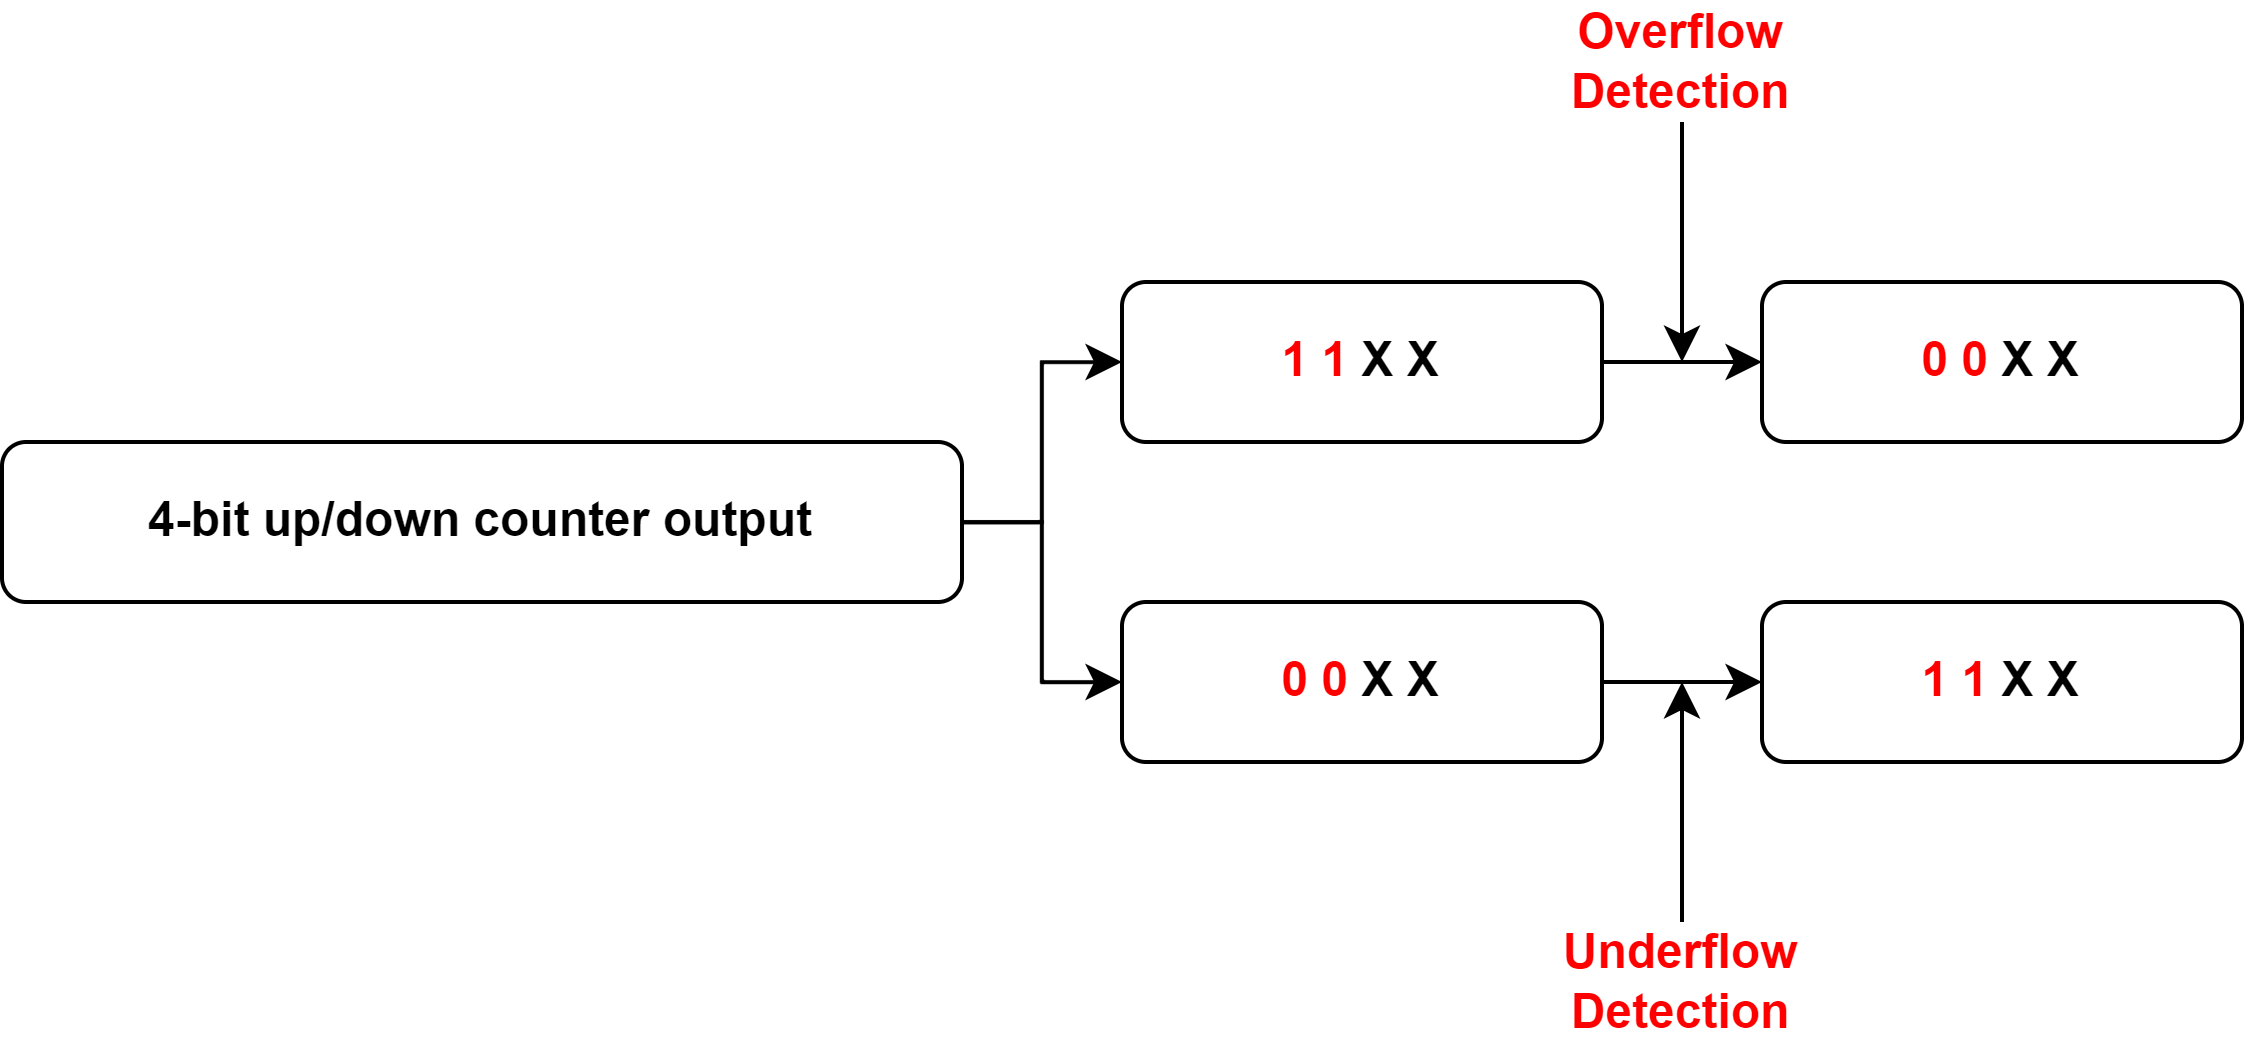

The diagram above was exported from draw.io. Its source (the exported page's mxGraphModel, read from the mxfile embedded in the PNG):
<mxGraphModel dx="1185" dy="610" grid="1" gridSize="10" guides="1" tooltips="1" connect="1" arrows="1" fold="1" page="1" pageScale="1" pageWidth="850" pageHeight="1100" math="0" shadow="0">
  <root>
    <mxCell id="0" />
    <mxCell id="1" parent="0" />
    <mxCell id="bAX1jeCFsMulA7mSs2FV-2" value="" style="rounded=1;whiteSpace=wrap;html=1;" vertex="1" parent="1">
      <mxGeometry x="160" y="320" width="240" height="40" as="geometry" />
    </mxCell>
    <mxCell id="bAX1jeCFsMulA7mSs2FV-1" value="4-bit up/down counter output" style="text;html=1;strokeColor=none;fillColor=none;align=center;verticalAlign=middle;whiteSpace=wrap;rounded=0;fontStyle=1" vertex="1" parent="1">
      <mxGeometry x="170" y="325" width="220" height="30" as="geometry" />
    </mxCell>
    <mxCell id="bAX1jeCFsMulA7mSs2FV-3" value="" style="rounded=1;whiteSpace=wrap;html=1;" vertex="1" parent="1">
      <mxGeometry x="440" y="280" width="120" height="40" as="geometry" />
    </mxCell>
    <mxCell id="bAX1jeCFsMulA7mSs2FV-4" value="" style="rounded=1;whiteSpace=wrap;html=1;" vertex="1" parent="1">
      <mxGeometry x="600" y="280" width="120" height="40" as="geometry" />
    </mxCell>
    <mxCell id="bAX1jeCFsMulA7mSs2FV-5" value="&lt;font color=&quot;#ff0000&quot;&gt;1 1&lt;/font&gt; X X" style="text;html=1;strokeColor=none;fillColor=none;align=center;verticalAlign=middle;whiteSpace=wrap;rounded=0;fontStyle=1" vertex="1" parent="1">
      <mxGeometry x="470" y="285" width="60" height="30" as="geometry" />
    </mxCell>
    <mxCell id="bAX1jeCFsMulA7mSs2FV-6" value="&lt;font color=&quot;#ff0000&quot;&gt;0 0&lt;/font&gt; X X" style="text;html=1;strokeColor=none;fillColor=none;align=center;verticalAlign=middle;whiteSpace=wrap;rounded=0;fontStyle=1" vertex="1" parent="1">
      <mxGeometry x="630" y="285" width="60" height="30" as="geometry" />
    </mxCell>
    <mxCell id="bAX1jeCFsMulA7mSs2FV-7" value="" style="rounded=1;whiteSpace=wrap;html=1;" vertex="1" parent="1">
      <mxGeometry x="440" y="360" width="120" height="40" as="geometry" />
    </mxCell>
    <mxCell id="bAX1jeCFsMulA7mSs2FV-8" value="" style="rounded=1;whiteSpace=wrap;html=1;" vertex="1" parent="1">
      <mxGeometry x="600" y="360" width="120" height="40" as="geometry" />
    </mxCell>
    <mxCell id="bAX1jeCFsMulA7mSs2FV-9" value="&lt;font color=&quot;#ff0000&quot;&gt;1 1&lt;/font&gt; X X" style="text;html=1;strokeColor=none;fillColor=none;align=center;verticalAlign=middle;whiteSpace=wrap;rounded=0;fontStyle=1" vertex="1" parent="1">
      <mxGeometry x="630" y="365" width="60" height="30" as="geometry" />
    </mxCell>
    <mxCell id="bAX1jeCFsMulA7mSs2FV-10" value="&lt;font color=&quot;#ff0000&quot;&gt;0 0&lt;/font&gt; X X" style="text;html=1;strokeColor=none;fillColor=none;align=center;verticalAlign=middle;whiteSpace=wrap;rounded=0;fontStyle=1" vertex="1" parent="1">
      <mxGeometry x="470" y="365" width="60" height="30" as="geometry" />
    </mxCell>
    <mxCell id="bAX1jeCFsMulA7mSs2FV-11" value="" style="endArrow=classic;html=1;rounded=0;exitX=1;exitY=0.5;exitDx=0;exitDy=0;entryX=0;entryY=0.5;entryDx=0;entryDy=0;" edge="1" parent="1" source="bAX1jeCFsMulA7mSs2FV-2" target="bAX1jeCFsMulA7mSs2FV-3">
      <mxGeometry width="50" height="50" relative="1" as="geometry">
        <mxPoint x="430" y="360" as="sourcePoint" />
        <mxPoint x="480" y="310" as="targetPoint" />
        <Array as="points">
          <mxPoint x="420" y="340" />
          <mxPoint x="420" y="300" />
        </Array>
      </mxGeometry>
    </mxCell>
    <mxCell id="bAX1jeCFsMulA7mSs2FV-12" value="" style="endArrow=classic;html=1;rounded=0;entryX=0;entryY=0.5;entryDx=0;entryDy=0;" edge="1" parent="1" target="bAX1jeCFsMulA7mSs2FV-7">
      <mxGeometry width="50" height="50" relative="1" as="geometry">
        <mxPoint x="400" y="340" as="sourcePoint" />
        <mxPoint x="480" y="310" as="targetPoint" />
        <Array as="points">
          <mxPoint x="420" y="340" />
          <mxPoint x="420" y="380" />
        </Array>
      </mxGeometry>
    </mxCell>
    <mxCell id="bAX1jeCFsMulA7mSs2FV-13" value="" style="endArrow=classic;html=1;rounded=0;exitX=1;exitY=0.5;exitDx=0;exitDy=0;entryX=0;entryY=0.5;entryDx=0;entryDy=0;" edge="1" parent="1" source="bAX1jeCFsMulA7mSs2FV-3" target="bAX1jeCFsMulA7mSs2FV-4">
      <mxGeometry width="50" height="50" relative="1" as="geometry">
        <mxPoint x="430" y="360" as="sourcePoint" />
        <mxPoint x="480" y="310" as="targetPoint" />
      </mxGeometry>
    </mxCell>
    <mxCell id="bAX1jeCFsMulA7mSs2FV-14" value="" style="endArrow=classic;html=1;rounded=0;exitX=1;exitY=0.5;exitDx=0;exitDy=0;entryX=0;entryY=0.5;entryDx=0;entryDy=0;" edge="1" parent="1" source="bAX1jeCFsMulA7mSs2FV-7" target="bAX1jeCFsMulA7mSs2FV-8">
      <mxGeometry width="50" height="50" relative="1" as="geometry">
        <mxPoint x="430" y="360" as="sourcePoint" />
        <mxPoint x="480" y="310" as="targetPoint" />
      </mxGeometry>
    </mxCell>
    <mxCell id="bAX1jeCFsMulA7mSs2FV-15" value="Overflow Detection" style="text;html=1;strokeColor=none;fillColor=none;align=center;verticalAlign=middle;whiteSpace=wrap;rounded=0;fontStyle=1;fontColor=#ff0000;" vertex="1" parent="1">
      <mxGeometry x="550" y="210" width="60" height="30" as="geometry" />
    </mxCell>
    <mxCell id="bAX1jeCFsMulA7mSs2FV-16" value="Underflow Detection" style="text;html=1;strokeColor=none;fillColor=none;align=center;verticalAlign=middle;whiteSpace=wrap;rounded=0;fontStyle=1;fontColor=#ff0000;" vertex="1" parent="1">
      <mxGeometry x="550" y="440" width="60" height="30" as="geometry" />
    </mxCell>
    <mxCell id="bAX1jeCFsMulA7mSs2FV-17" value="" style="endArrow=classic;html=1;rounded=0;exitX=0.5;exitY=1;exitDx=0;exitDy=0;" edge="1" parent="1" source="bAX1jeCFsMulA7mSs2FV-15">
      <mxGeometry width="50" height="50" relative="1" as="geometry">
        <mxPoint x="430" y="360" as="sourcePoint" />
        <mxPoint x="580" y="300" as="targetPoint" />
      </mxGeometry>
    </mxCell>
    <mxCell id="bAX1jeCFsMulA7mSs2FV-18" value="" style="endArrow=classic;html=1;rounded=0;exitX=0.5;exitY=0;exitDx=0;exitDy=0;" edge="1" parent="1" source="bAX1jeCFsMulA7mSs2FV-16">
      <mxGeometry width="50" height="50" relative="1" as="geometry">
        <mxPoint x="430" y="360" as="sourcePoint" />
        <mxPoint x="580" y="380" as="targetPoint" />
      </mxGeometry>
    </mxCell>
  </root>
</mxGraphModel>